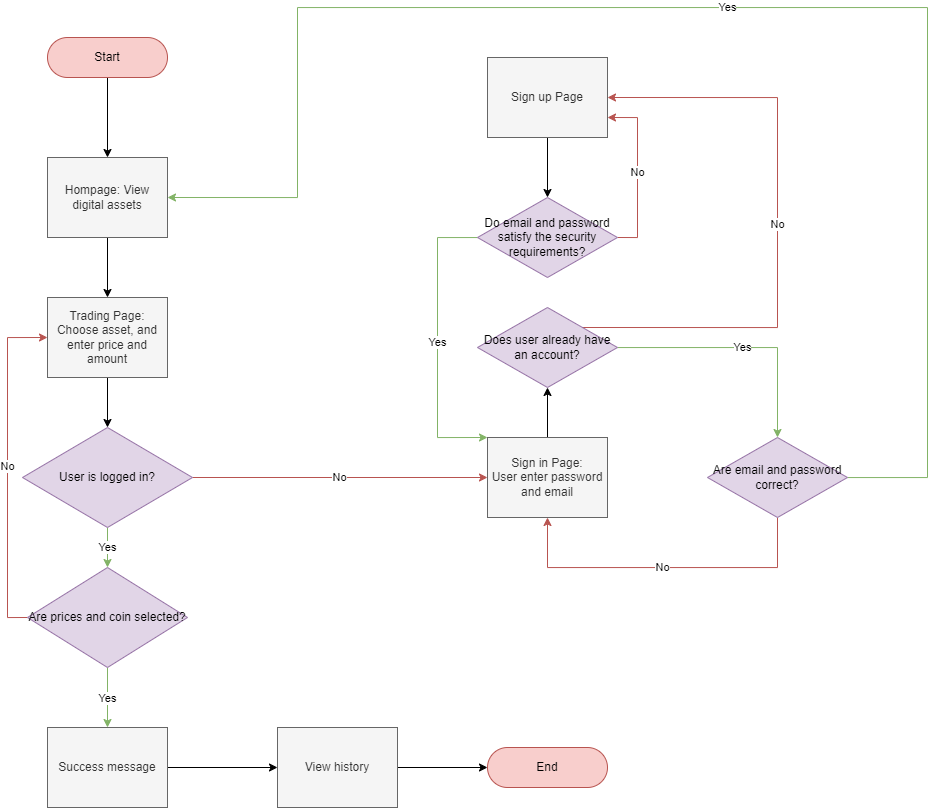

The diagram above was exported from draw.io. Its source (the exported page's mxGraphModel, read from the mxfile embedded in the PNG):
<mxGraphModel dx="1838" dy="941" grid="1" gridSize="10" guides="1" tooltips="1" connect="1" arrows="1" fold="1" page="1" pageScale="1" pageWidth="850" pageHeight="1100" math="0" shadow="0">
  <root>
    <mxCell id="0" />
    <mxCell id="1" parent="0" />
    <mxCell id="-oYQg4AG-_HR95dDe0Yo-3" style="edgeStyle=orthogonalEdgeStyle;rounded=0;orthogonalLoop=1;jettySize=auto;html=1;exitX=0.5;exitY=1;exitDx=0;exitDy=0;entryX=0.5;entryY=0;entryDx=0;entryDy=0;" edge="1" parent="1" source="Xt81QIxy6aK4e46cgggj-1" target="-oYQg4AG-_HR95dDe0Yo-2">
      <mxGeometry relative="1" as="geometry" />
    </mxCell>
    <mxCell id="Xt81QIxy6aK4e46cgggj-1" value="Start" style="rounded=1;whiteSpace=wrap;html=1;arcSize=50;fillColor=#f8cecc;strokeColor=#b85450;" parent="1" vertex="1">
      <mxGeometry x="110" y="680" width="120" height="40" as="geometry" />
    </mxCell>
    <mxCell id="-oYQg4AG-_HR95dDe0Yo-55" style="edgeStyle=orthogonalEdgeStyle;rounded=0;orthogonalLoop=1;jettySize=auto;html=1;entryX=0;entryY=0.5;entryDx=0;entryDy=0;" edge="1" parent="1" source="Xt81QIxy6aK4e46cgggj-2" target="-oYQg4AG-_HR95dDe0Yo-56">
      <mxGeometry relative="1" as="geometry">
        <mxPoint x="560" y="1410" as="targetPoint" />
      </mxGeometry>
    </mxCell>
    <mxCell id="Xt81QIxy6aK4e46cgggj-2" value="View history" style="rounded=0;whiteSpace=wrap;html=1;fillColor=#f5f5f5;strokeColor=#666666;fontColor=#333333;" parent="1" vertex="1">
      <mxGeometry x="340" y="1370" width="120" height="80" as="geometry" />
    </mxCell>
    <mxCell id="-oYQg4AG-_HR95dDe0Yo-23" style="edgeStyle=orthogonalEdgeStyle;rounded=0;orthogonalLoop=1;jettySize=auto;html=1;exitX=1;exitY=0.5;exitDx=0;exitDy=0;entryX=0;entryY=0.5;entryDx=0;entryDy=0;" edge="1" parent="1" source="Xt81QIxy6aK4e46cgggj-10" target="Xt81QIxy6aK4e46cgggj-2">
      <mxGeometry relative="1" as="geometry" />
    </mxCell>
    <mxCell id="Xt81QIxy6aK4e46cgggj-10" value="Success message" style="rounded=0;whiteSpace=wrap;html=1;fillColor=#f5f5f5;strokeColor=#666666;fontColor=#333333;" parent="1" vertex="1">
      <mxGeometry x="110" y="1370" width="120" height="80" as="geometry" />
    </mxCell>
    <mxCell id="-oYQg4AG-_HR95dDe0Yo-27" value="No" style="edgeStyle=orthogonalEdgeStyle;rounded=0;orthogonalLoop=1;jettySize=auto;html=1;exitX=0.5;exitY=1;exitDx=0;exitDy=0;entryX=0.5;entryY=1;entryDx=0;entryDy=0;fillColor=#f8cecc;strokeColor=#b85450;" edge="1" parent="1" source="Xt81QIxy6aK4e46cgggj-11" target="-oYQg4AG-_HR95dDe0Yo-24">
      <mxGeometry relative="1" as="geometry">
        <mxPoint x="780" y="1260" as="targetPoint" />
        <Array as="points">
          <mxPoint x="840" y="1210" />
          <mxPoint x="610" y="1210" />
        </Array>
      </mxGeometry>
    </mxCell>
    <mxCell id="-oYQg4AG-_HR95dDe0Yo-54" value="Yes" style="edgeStyle=orthogonalEdgeStyle;rounded=0;orthogonalLoop=1;jettySize=auto;html=1;entryX=1;entryY=0.5;entryDx=0;entryDy=0;fillColor=#d5e8d4;strokeColor=#82b366;" edge="1" parent="1" source="Xt81QIxy6aK4e46cgggj-11" target="-oYQg4AG-_HR95dDe0Yo-2">
      <mxGeometry relative="1" as="geometry">
        <mxPoint x="980" y="1120" as="targetPoint" />
        <Array as="points">
          <mxPoint x="990" y="1120" />
          <mxPoint x="990" y="650" />
          <mxPoint x="360" y="650" />
          <mxPoint x="360" y="840" />
        </Array>
      </mxGeometry>
    </mxCell>
    <mxCell id="Xt81QIxy6aK4e46cgggj-11" value="&lt;div&gt;Are email and password&lt;/div&gt;&lt;div&gt;correct?&lt;br&gt;&lt;/div&gt;" style="rhombus;whiteSpace=wrap;html=1;fillColor=#e1d5e7;strokeColor=#9673a6;" parent="1" vertex="1">
      <mxGeometry x="770" y="1080" width="140" height="80" as="geometry" />
    </mxCell>
    <mxCell id="-oYQg4AG-_HR95dDe0Yo-17" style="edgeStyle=orthogonalEdgeStyle;rounded=0;orthogonalLoop=1;jettySize=auto;html=1;entryX=0.5;entryY=0;entryDx=0;entryDy=0;" edge="1" parent="1" source="Xt81QIxy6aK4e46cgggj-16" target="-oYQg4AG-_HR95dDe0Yo-1">
      <mxGeometry relative="1" as="geometry" />
    </mxCell>
    <mxCell id="Xt81QIxy6aK4e46cgggj-16" value="Trading Page: Choose asset, and enter price and amount" style="rounded=0;whiteSpace=wrap;html=1;fillColor=#f5f5f5;strokeColor=#666666;fontColor=#333333;" parent="1" vertex="1">
      <mxGeometry x="110" y="940" width="120" height="80" as="geometry" />
    </mxCell>
    <mxCell id="-oYQg4AG-_HR95dDe0Yo-22" value="Yes" style="edgeStyle=orthogonalEdgeStyle;rounded=0;orthogonalLoop=1;jettySize=auto;html=1;exitX=0.5;exitY=1;exitDx=0;exitDy=0;entryX=0.5;entryY=0;entryDx=0;entryDy=0;fillColor=#d5e8d4;strokeColor=#82b366;" edge="1" parent="1" source="Xt81QIxy6aK4e46cgggj-18" target="Xt81QIxy6aK4e46cgggj-10">
      <mxGeometry relative="1" as="geometry" />
    </mxCell>
    <mxCell id="-oYQg4AG-_HR95dDe0Yo-65" value="No" style="edgeStyle=orthogonalEdgeStyle;rounded=0;orthogonalLoop=1;jettySize=auto;html=1;exitX=0;exitY=0.5;exitDx=0;exitDy=0;entryX=0;entryY=0.5;entryDx=0;entryDy=0;fillColor=#f8cecc;strokeColor=#b85450;" edge="1" parent="1" source="Xt81QIxy6aK4e46cgggj-18" target="Xt81QIxy6aK4e46cgggj-16">
      <mxGeometry relative="1" as="geometry" />
    </mxCell>
    <mxCell id="Xt81QIxy6aK4e46cgggj-18" value="Are prices and coin selected?" style="rhombus;whiteSpace=wrap;html=1;fillColor=#e1d5e7;strokeColor=#9673a6;" parent="1" vertex="1">
      <mxGeometry x="90" y="1210" width="160" height="100" as="geometry" />
    </mxCell>
    <mxCell id="-oYQg4AG-_HR95dDe0Yo-19" value="Yes" style="edgeStyle=orthogonalEdgeStyle;rounded=0;orthogonalLoop=1;jettySize=auto;html=1;exitX=0.5;exitY=1;exitDx=0;exitDy=0;entryX=0.5;entryY=0;entryDx=0;entryDy=0;fillColor=#d5e8d4;strokeColor=#82b366;" edge="1" parent="1" source="-oYQg4AG-_HR95dDe0Yo-1" target="Xt81QIxy6aK4e46cgggj-18">
      <mxGeometry relative="1" as="geometry">
        <mxPoint as="offset" />
      </mxGeometry>
    </mxCell>
    <mxCell id="-oYQg4AG-_HR95dDe0Yo-64" value="No" style="edgeStyle=orthogonalEdgeStyle;rounded=0;orthogonalLoop=1;jettySize=auto;html=1;exitX=1;exitY=0.5;exitDx=0;exitDy=0;entryX=0;entryY=0.5;entryDx=0;entryDy=0;fillColor=#f8cecc;strokeColor=#b85450;" edge="1" parent="1" source="-oYQg4AG-_HR95dDe0Yo-1" target="-oYQg4AG-_HR95dDe0Yo-24">
      <mxGeometry relative="1" as="geometry" />
    </mxCell>
    <mxCell id="-oYQg4AG-_HR95dDe0Yo-1" value="&lt;div&gt;User is logged in?&lt;/div&gt;" style="rhombus;whiteSpace=wrap;html=1;fillColor=#e1d5e7;strokeColor=#9673a6;" vertex="1" parent="1">
      <mxGeometry x="85" y="1070" width="170" height="100" as="geometry" />
    </mxCell>
    <mxCell id="-oYQg4AG-_HR95dDe0Yo-5" style="edgeStyle=orthogonalEdgeStyle;rounded=0;orthogonalLoop=1;jettySize=auto;html=1;exitX=0.5;exitY=1;exitDx=0;exitDy=0;entryX=0.5;entryY=0;entryDx=0;entryDy=0;" edge="1" parent="1" source="-oYQg4AG-_HR95dDe0Yo-2" target="Xt81QIxy6aK4e46cgggj-16">
      <mxGeometry relative="1" as="geometry" />
    </mxCell>
    <mxCell id="-oYQg4AG-_HR95dDe0Yo-2" value="Hompage: View digital assets" style="rounded=0;whiteSpace=wrap;html=1;fillColor=#f5f5f5;strokeColor=#666666;fontColor=#333333;" vertex="1" parent="1">
      <mxGeometry x="110" y="800" width="120" height="80" as="geometry" />
    </mxCell>
    <mxCell id="-oYQg4AG-_HR95dDe0Yo-32" style="edgeStyle=orthogonalEdgeStyle;rounded=0;orthogonalLoop=1;jettySize=auto;html=1;" edge="1" parent="1" source="-oYQg4AG-_HR95dDe0Yo-24" target="-oYQg4AG-_HR95dDe0Yo-31">
      <mxGeometry relative="1" as="geometry" />
    </mxCell>
    <mxCell id="-oYQg4AG-_HR95dDe0Yo-24" value="Sign in Page:&lt;br&gt;User enter password and email" style="rounded=0;whiteSpace=wrap;html=1;fillColor=#f5f5f5;strokeColor=#666666;fontColor=#333333;" vertex="1" parent="1">
      <mxGeometry x="550" y="1080" width="120" height="80" as="geometry" />
    </mxCell>
    <mxCell id="-oYQg4AG-_HR95dDe0Yo-59" style="edgeStyle=orthogonalEdgeStyle;rounded=0;orthogonalLoop=1;jettySize=auto;html=1;entryX=0.5;entryY=0;entryDx=0;entryDy=0;" edge="1" parent="1" source="-oYQg4AG-_HR95dDe0Yo-30" target="-oYQg4AG-_HR95dDe0Yo-58">
      <mxGeometry relative="1" as="geometry" />
    </mxCell>
    <mxCell id="-oYQg4AG-_HR95dDe0Yo-30" value="Sign up Page" style="rounded=0;whiteSpace=wrap;html=1;fillColor=#f5f5f5;strokeColor=#666666;fontColor=#333333;" vertex="1" parent="1">
      <mxGeometry x="550" y="700" width="120" height="80" as="geometry" />
    </mxCell>
    <mxCell id="-oYQg4AG-_HR95dDe0Yo-44" value="Yes" style="edgeStyle=orthogonalEdgeStyle;rounded=0;orthogonalLoop=1;jettySize=auto;html=1;entryX=0.5;entryY=0;entryDx=0;entryDy=0;fillColor=#d5e8d4;strokeColor=#82b366;" edge="1" parent="1" source="-oYQg4AG-_HR95dDe0Yo-31" target="Xt81QIxy6aK4e46cgggj-11">
      <mxGeometry relative="1" as="geometry" />
    </mxCell>
    <mxCell id="-oYQg4AG-_HR95dDe0Yo-51" value="No" style="edgeStyle=orthogonalEdgeStyle;rounded=0;orthogonalLoop=1;jettySize=auto;html=1;exitX=1;exitY=0;exitDx=0;exitDy=0;entryX=1;entryY=0.5;entryDx=0;entryDy=0;fillColor=#f8cecc;strokeColor=#b85450;" edge="1" parent="1" source="-oYQg4AG-_HR95dDe0Yo-31" target="-oYQg4AG-_HR95dDe0Yo-30">
      <mxGeometry relative="1" as="geometry">
        <mxPoint x="910" y="910" as="targetPoint" />
        <Array as="points">
          <mxPoint x="840" y="970" />
          <mxPoint x="840" y="740" />
        </Array>
      </mxGeometry>
    </mxCell>
    <mxCell id="-oYQg4AG-_HR95dDe0Yo-31" value="Does user already have an account?" style="rhombus;whiteSpace=wrap;html=1;fillColor=#e1d5e7;strokeColor=#9673a6;" vertex="1" parent="1">
      <mxGeometry x="540" y="950" width="140" height="80" as="geometry" />
    </mxCell>
    <mxCell id="-oYQg4AG-_HR95dDe0Yo-56" value="End" style="rounded=1;whiteSpace=wrap;html=1;arcSize=50;fillColor=#f8cecc;strokeColor=#b85450;" vertex="1" parent="1">
      <mxGeometry x="550" y="1390" width="120" height="40" as="geometry" />
    </mxCell>
    <mxCell id="-oYQg4AG-_HR95dDe0Yo-60" value="Yes" style="edgeStyle=orthogonalEdgeStyle;rounded=0;orthogonalLoop=1;jettySize=auto;html=1;entryX=0;entryY=0;entryDx=0;entryDy=0;fillColor=#d5e8d4;strokeColor=#82b366;" edge="1" parent="1" source="-oYQg4AG-_HR95dDe0Yo-58" target="-oYQg4AG-_HR95dDe0Yo-24">
      <mxGeometry relative="1" as="geometry">
        <Array as="points">
          <mxPoint x="500" y="880" />
          <mxPoint x="500" y="1080" />
        </Array>
      </mxGeometry>
    </mxCell>
    <mxCell id="-oYQg4AG-_HR95dDe0Yo-62" value="No" style="edgeStyle=orthogonalEdgeStyle;rounded=0;orthogonalLoop=1;jettySize=auto;html=1;exitX=1;exitY=0.5;exitDx=0;exitDy=0;entryX=1;entryY=0.75;entryDx=0;entryDy=0;fillColor=#f8cecc;strokeColor=#b85450;" edge="1" parent="1" source="-oYQg4AG-_HR95dDe0Yo-58" target="-oYQg4AG-_HR95dDe0Yo-30">
      <mxGeometry relative="1" as="geometry" />
    </mxCell>
    <mxCell id="-oYQg4AG-_HR95dDe0Yo-58" value="&lt;div&gt;Do email and password satisfy the security requirements?&lt;/div&gt;" style="rhombus;whiteSpace=wrap;html=1;fillColor=#e1d5e7;strokeColor=#9673a6;" vertex="1" parent="1">
      <mxGeometry x="540" y="840" width="140" height="80" as="geometry" />
    </mxCell>
  </root>
</mxGraphModel>